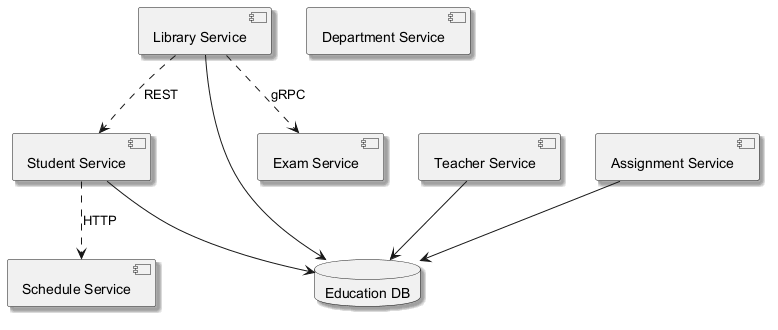

The diagram above was rendered by PlantUML. Its source (embedded in the PNG):
@startuml
skinparam backgroundColor #FFFFFF
skinparam classBackgroundColor #F1F8E9
skinparam classBorderColor #33691E
skinparam shadowing true
component "Assignment Service" as C_AssignmentService
component "Department Service" as C_DepartmentService
component "Student Service" as C_StudentService
component "Teacher Service" as C_TeacherService
component "Library Service" as C_LibraryService
component "Schedule Service" as C_ScheduleService
component "Exam Service" as C_ExamService
database "Education DB" as DB_education
C_AssignmentService --> DB_education
C_StudentService --> DB_education
C_TeacherService --> DB_education
C_LibraryService --> DB_education
C_LibraryService ..> C_StudentService : REST
C_LibraryService ..> C_ExamService : gRPC
C_StudentService ..> C_ScheduleService : HTTP
@enduml